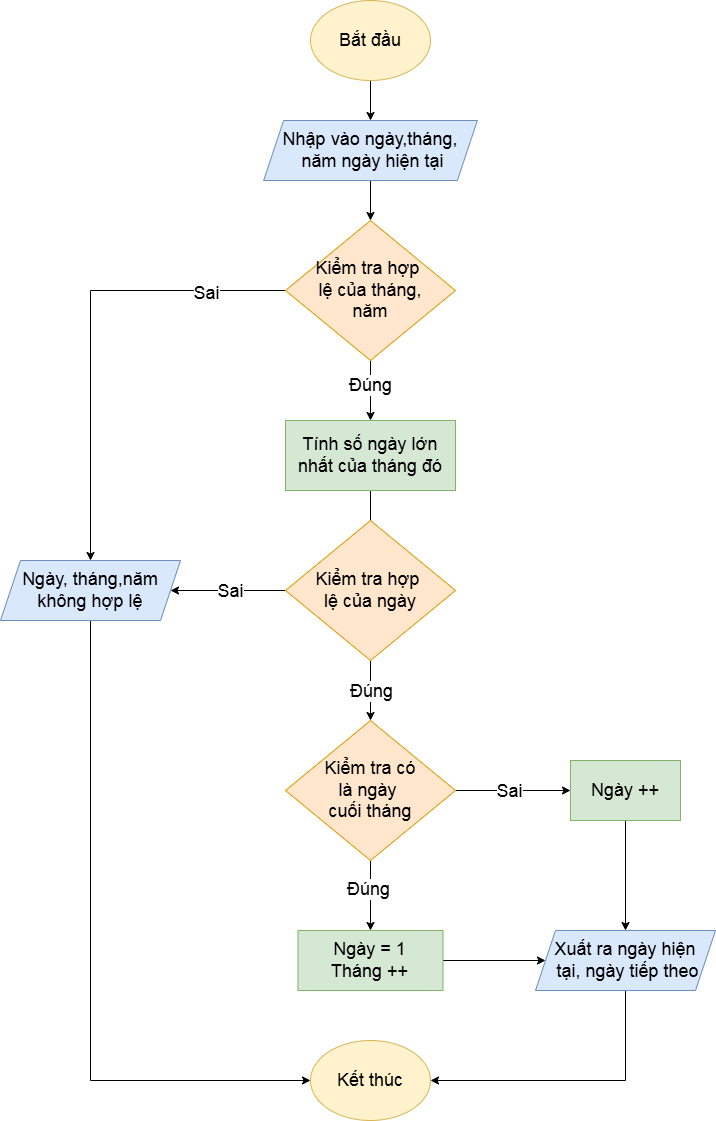

The diagram above was exported from draw.io. Its source (the exported page's mxGraphModel, read from the mxfile embedded in the PNG):
<mxGraphModel dx="1418" dy="754" grid="1" gridSize="10" guides="1" tooltips="1" connect="1" arrows="1" fold="1" page="1" pageScale="1" pageWidth="827" pageHeight="1169" math="0" shadow="0">
  <root>
    <mxCell id="0" />
    <mxCell id="1" parent="0" />
    <mxCell id="-sCKU-_AU4ZvlgowzHT7-13" edge="1" parent="1" source="-sCKU-_AU4ZvlgowzHT7-1" style="edgeStyle=orthogonalEdgeStyle;rounded=0;orthogonalLoop=1;jettySize=auto;html=1;exitX=0.5;exitY=1;exitDx=0;exitDy=0;entryX=0.5;entryY=0;entryDx=0;entryDy=0;" target="-sCKU-_AU4ZvlgowzHT7-3">
      <mxGeometry relative="1" as="geometry" />
    </mxCell>
    <mxCell id="-sCKU-_AU4ZvlgowzHT7-1" parent="1" style="ellipse;whiteSpace=wrap;html=1;fillColor=#fff2cc;strokeColor=#d6b656;" value="&lt;font style=&quot;font-size: 18px;&quot;&gt;Bắt đầu&lt;/font&gt;" vertex="1">
      <mxGeometry height="80" width="120" x="340" y="10" as="geometry" />
    </mxCell>
    <mxCell id="-sCKU-_AU4ZvlgowzHT7-12" edge="1" parent="1" source="-sCKU-_AU4ZvlgowzHT7-3" style="edgeStyle=orthogonalEdgeStyle;rounded=0;orthogonalLoop=1;jettySize=auto;html=1;exitX=0.5;exitY=1;exitDx=0;exitDy=0;entryX=0.5;entryY=0;entryDx=0;entryDy=0;" target="-sCKU-_AU4ZvlgowzHT7-10">
      <mxGeometry relative="1" as="geometry" />
    </mxCell>
    <mxCell id="-sCKU-_AU4ZvlgowzHT7-3" parent="1" style="shape=parallelogram;perimeter=parallelogramPerimeter;whiteSpace=wrap;html=1;fixedSize=1;fillColor=#dae8fc;strokeColor=#6c8ebf;" value="&lt;span style=&quot;font-size: 18px;&quot;&gt;Nhập vào ngày,&lt;/span&gt;&lt;span style=&quot;font-size: 18px; background-color: transparent; color: light-dark(rgb(0, 0, 0), rgb(255, 255, 255));&quot;&gt;tháng,&lt;/span&gt;&lt;div&gt;&lt;span style=&quot;font-size: 18px; background-color: transparent; color: light-dark(rgb(0, 0, 0), rgb(255, 255, 255));&quot;&gt;&amp;nbsp;năm ngày hiện tại&lt;/span&gt;&lt;/div&gt;" vertex="1">
      <mxGeometry height="60" width="213.75" x="293.12" y="130" as="geometry" />
    </mxCell>
    <mxCell id="-sCKU-_AU4ZvlgowzHT7-19" edge="1" parent="1" source="-sCKU-_AU4ZvlgowzHT7-6" style="edgeStyle=orthogonalEdgeStyle;rounded=0;orthogonalLoop=1;jettySize=auto;html=1;exitX=0.5;exitY=1;exitDx=0;exitDy=0;">
      <mxGeometry relative="1" as="geometry">
        <mxPoint x="400" y="560" as="targetPoint" />
      </mxGeometry>
    </mxCell>
    <mxCell id="-sCKU-_AU4ZvlgowzHT7-6" parent="1" style="rounded=0;whiteSpace=wrap;html=1;fillColor=#d5e8d4;strokeColor=#82b366;" value="&lt;span style=&quot;font-size: 18px;&quot;&gt;Tính số ngày lớn&lt;/span&gt;&lt;div&gt;&lt;span style=&quot;font-size: 18px;&quot;&gt;nhất của tháng đó&lt;/span&gt;&lt;/div&gt;" vertex="1">
      <mxGeometry height="70" width="170" x="315" y="430" as="geometry" />
    </mxCell>
    <mxCell id="-sCKU-_AU4ZvlgowzHT7-14" edge="1" parent="1" source="-sCKU-_AU4ZvlgowzHT7-10" style="edgeStyle=orthogonalEdgeStyle;rounded=0;orthogonalLoop=1;jettySize=auto;html=1;exitX=0.5;exitY=1;exitDx=0;exitDy=0;entryX=0.5;entryY=0;entryDx=0;entryDy=0;" target="-sCKU-_AU4ZvlgowzHT7-6">
      <mxGeometry relative="1" as="geometry" />
    </mxCell>
    <mxCell id="-sCKU-_AU4ZvlgowzHT7-15" connectable="0" parent="-sCKU-_AU4ZvlgowzHT7-14" style="edgeLabel;html=1;align=center;verticalAlign=middle;resizable=0;points=[];" value="&lt;span style=&quot;font-size: 18px;&quot;&gt;Đúng&lt;/span&gt;" vertex="1">
      <mxGeometry relative="1" x="-0.16" y="-2" as="geometry">
        <mxPoint x="2" y="-1" as="offset" />
      </mxGeometry>
    </mxCell>
    <mxCell id="-sCKU-_AU4ZvlgowzHT7-49" edge="1" parent="1" source="-sCKU-_AU4ZvlgowzHT7-10" style="edgeStyle=orthogonalEdgeStyle;rounded=0;orthogonalLoop=1;jettySize=auto;html=1;exitX=0;exitY=0.5;exitDx=0;exitDy=0;entryX=0.5;entryY=0;entryDx=0;entryDy=0;" target="-sCKU-_AU4ZvlgowzHT7-18">
      <mxGeometry relative="1" as="geometry" />
    </mxCell>
    <mxCell id="-sCKU-_AU4ZvlgowzHT7-50" connectable="0" parent="-sCKU-_AU4ZvlgowzHT7-49" style="edgeLabel;html=1;align=center;verticalAlign=middle;resizable=0;points=[];" value="&lt;font style=&quot;font-size: 18px;&quot;&gt;Sai&lt;/font&gt;" vertex="1">
      <mxGeometry relative="1" x="-0.6603" y="2" as="geometry">
        <mxPoint as="offset" />
      </mxGeometry>
    </mxCell>
    <mxCell id="-sCKU-_AU4ZvlgowzHT7-10" parent="1" style="rhombus;whiteSpace=wrap;html=1;fillColor=#ffe6cc;strokeColor=#d79b00;" value="&lt;font style=&quot;font-size: 18px;&quot;&gt;Kiểm tra hợp&amp;nbsp;&lt;/font&gt;&lt;div&gt;&lt;font style=&quot;font-size: 18px;&quot;&gt;lệ&amp;nbsp;&lt;/font&gt;&lt;span style=&quot;font-size: 18px; background-color: transparent; color: light-dark(rgb(0, 0, 0), rgb(255, 255, 255));&quot;&gt;của tháng,&lt;/span&gt;&lt;div&gt;&lt;div&gt;&lt;font style=&quot;font-size: 18px;&quot;&gt;năm&lt;/font&gt;&lt;/div&gt;&lt;/div&gt;&lt;/div&gt;" vertex="1">
      <mxGeometry height="140" width="170" x="314.99" y="230" as="geometry" />
    </mxCell>
    <mxCell id="-sCKU-_AU4ZvlgowzHT7-52" edge="1" parent="1" source="-sCKU-_AU4ZvlgowzHT7-18" style="edgeStyle=orthogonalEdgeStyle;rounded=0;orthogonalLoop=1;jettySize=auto;html=1;exitX=0.5;exitY=1;exitDx=0;exitDy=0;entryX=0;entryY=0.5;entryDx=0;entryDy=0;" target="-sCKU-_AU4ZvlgowzHT7-51">
      <mxGeometry relative="1" as="geometry">
        <mxPoint x="120" y="1090" as="targetPoint" />
      </mxGeometry>
    </mxCell>
    <mxCell id="-sCKU-_AU4ZvlgowzHT7-18" parent="1" style="shape=parallelogram;perimeter=parallelogramPerimeter;whiteSpace=wrap;html=1;fixedSize=1;fillColor=#dae8fc;strokeColor=#6c8ebf;" value="&lt;span style=&quot;font-size: 18px;&quot;&gt;Ngày, tháng,năm&lt;/span&gt;&lt;div&gt;&lt;span style=&quot;font-size: 18px;&quot;&gt;không hợp lệ&lt;/span&gt;&lt;/div&gt;" vertex="1">
      <mxGeometry height="60" width="180" x="30" y="570" as="geometry" />
    </mxCell>
    <mxCell id="-sCKU-_AU4ZvlgowzHT7-27" edge="1" parent="1" source="-sCKU-_AU4ZvlgowzHT7-20" style="edgeStyle=orthogonalEdgeStyle;rounded=0;orthogonalLoop=1;jettySize=auto;html=1;exitX=0.5;exitY=1;exitDx=0;exitDy=0;entryX=0.5;entryY=0;entryDx=0;entryDy=0;" target="-sCKU-_AU4ZvlgowzHT7-30">
      <mxGeometry relative="1" as="geometry">
        <mxPoint x="400" y="770" as="targetPoint" />
      </mxGeometry>
    </mxCell>
    <mxCell id="-sCKU-_AU4ZvlgowzHT7-29" connectable="0" parent="-sCKU-_AU4ZvlgowzHT7-27" style="edgeLabel;html=1;align=center;verticalAlign=middle;resizable=0;points=[];" value="&lt;span style=&quot;font-size: 18px;&quot;&gt;Đúng&lt;/span&gt;" vertex="1">
      <mxGeometry relative="1" x="-0.1333" y="2" as="geometry">
        <mxPoint x="-2" y="4" as="offset" />
      </mxGeometry>
    </mxCell>
    <mxCell id="-sCKU-_AU4ZvlgowzHT7-31" edge="1" parent="1" source="-sCKU-_AU4ZvlgowzHT7-20" style="edgeStyle=orthogonalEdgeStyle;rounded=0;orthogonalLoop=1;jettySize=auto;html=1;exitX=0;exitY=0.5;exitDx=0;exitDy=0;entryX=1;entryY=0.5;entryDx=0;entryDy=0;" target="-sCKU-_AU4ZvlgowzHT7-18">
      <mxGeometry relative="1" as="geometry" />
    </mxCell>
    <mxCell id="-sCKU-_AU4ZvlgowzHT7-32" connectable="0" parent="-sCKU-_AU4ZvlgowzHT7-31" style="edgeLabel;html=1;align=center;verticalAlign=middle;resizable=0;points=[];" value="&lt;font style=&quot;font-size: 18px;&quot;&gt;Sai&lt;/font&gt;" vertex="1">
      <mxGeometry relative="1" x="-0.0261" y="3" as="geometry">
        <mxPoint y="-3" as="offset" />
      </mxGeometry>
    </mxCell>
    <mxCell id="-sCKU-_AU4ZvlgowzHT7-20" parent="1" style="rhombus;whiteSpace=wrap;html=1;fillColor=#ffe6cc;strokeColor=#d79b00;" value="&lt;font style=&quot;font-size: 18px;&quot;&gt;Kiểm tra hợp&amp;nbsp;&lt;/font&gt;&lt;div&gt;&lt;font style=&quot;font-size: 18px;&quot;&gt;lệ&amp;nbsp;&lt;/font&gt;&lt;span style=&quot;font-size: 18px; background-color: transparent; color: light-dark(rgb(0, 0, 0), rgb(255, 255, 255));&quot;&gt;của ngày&lt;/span&gt;&lt;/div&gt;" vertex="1">
      <mxGeometry height="140" width="170" x="315" y="530" as="geometry" />
    </mxCell>
    <mxCell id="-sCKU-_AU4ZvlgowzHT7-37" edge="1" parent="1" source="-sCKU-_AU4ZvlgowzHT7-30" style="edgeStyle=orthogonalEdgeStyle;rounded=0;orthogonalLoop=1;jettySize=auto;html=1;exitX=0.5;exitY=1;exitDx=0;exitDy=0;entryX=0.5;entryY=0;entryDx=0;entryDy=0;" target="-sCKU-_AU4ZvlgowzHT7-36">
      <mxGeometry relative="1" as="geometry" />
    </mxCell>
    <mxCell id="-sCKU-_AU4ZvlgowzHT7-38" connectable="0" parent="-sCKU-_AU4ZvlgowzHT7-37" style="edgeLabel;html=1;align=center;verticalAlign=middle;resizable=0;points=[];" value="&lt;span style=&quot;font-size: 18px;&quot;&gt;Đúng&lt;/span&gt;" vertex="1">
      <mxGeometry relative="1" x="-0.16" y="-2" as="geometry">
        <mxPoint as="offset" />
      </mxGeometry>
    </mxCell>
    <mxCell id="-sCKU-_AU4ZvlgowzHT7-44" edge="1" parent="1" source="-sCKU-_AU4ZvlgowzHT7-30" style="edgeStyle=orthogonalEdgeStyle;rounded=0;orthogonalLoop=1;jettySize=auto;html=1;exitX=1;exitY=0.5;exitDx=0;exitDy=0;entryX=0;entryY=0.5;entryDx=0;entryDy=0;" target="-sCKU-_AU4ZvlgowzHT7-41">
      <mxGeometry relative="1" as="geometry" />
    </mxCell>
    <mxCell id="-sCKU-_AU4ZvlgowzHT7-45" connectable="0" parent="-sCKU-_AU4ZvlgowzHT7-44" style="edgeLabel;html=1;align=center;verticalAlign=middle;resizable=0;points=[];" value="&lt;font style=&quot;font-size: 18px;&quot;&gt;Sai&lt;/font&gt;" vertex="1">
      <mxGeometry relative="1" x="-0.0768" y="2" as="geometry">
        <mxPoint y="2" as="offset" />
      </mxGeometry>
    </mxCell>
    <mxCell id="-sCKU-_AU4ZvlgowzHT7-30" parent="1" style="rhombus;whiteSpace=wrap;html=1;fillColor=#ffe6cc;strokeColor=#d79b00;" value="&lt;font style=&quot;font-size: 18px;&quot;&gt;Kiểm tra có&lt;/font&gt;&lt;div&gt;&lt;font style=&quot;font-size: 18px;&quot;&gt;là ngày&amp;nbsp;&lt;/font&gt;&lt;/div&gt;&lt;div&gt;&lt;font style=&quot;font-size: 18px;&quot;&gt;cuối tháng&lt;/font&gt;&lt;/div&gt;" vertex="1">
      <mxGeometry height="140" width="170" x="315" y="730" as="geometry" />
    </mxCell>
    <mxCell id="-sCKU-_AU4ZvlgowzHT7-48" edge="1" parent="1" source="-sCKU-_AU4ZvlgowzHT7-36" style="edgeStyle=orthogonalEdgeStyle;rounded=0;orthogonalLoop=1;jettySize=auto;html=1;exitX=1;exitY=0.5;exitDx=0;exitDy=0;entryX=0;entryY=0.5;entryDx=0;entryDy=0;" target="-sCKU-_AU4ZvlgowzHT7-46">
      <mxGeometry relative="1" as="geometry" />
    </mxCell>
    <mxCell id="-sCKU-_AU4ZvlgowzHT7-36" parent="1" style="rounded=0;whiteSpace=wrap;html=1;fillColor=#d5e8d4;strokeColor=#82b366;" value="&lt;div&gt;&lt;span style=&quot;font-size: 18px;&quot;&gt;Ngày = 1&lt;/span&gt;&lt;/div&gt;&lt;div&gt;&lt;span style=&quot;font-size: 18px;&quot;&gt;Tháng ++&lt;/span&gt;&lt;/div&gt;" vertex="1">
      <mxGeometry height="60" width="144.99" x="327.5" y="940" as="geometry" />
    </mxCell>
    <mxCell id="-sCKU-_AU4ZvlgowzHT7-47" edge="1" parent="1" source="-sCKU-_AU4ZvlgowzHT7-41" style="edgeStyle=orthogonalEdgeStyle;rounded=0;orthogonalLoop=1;jettySize=auto;html=1;exitX=0.5;exitY=1;exitDx=0;exitDy=0;" target="-sCKU-_AU4ZvlgowzHT7-46">
      <mxGeometry relative="1" as="geometry" />
    </mxCell>
    <mxCell id="-sCKU-_AU4ZvlgowzHT7-41" parent="1" style="rounded=0;whiteSpace=wrap;html=1;fillColor=#d5e8d4;strokeColor=#82b366;" value="&lt;div&gt;&lt;span style=&quot;font-size: 18px;&quot;&gt;Ngày ++&lt;/span&gt;&lt;/div&gt;" vertex="1">
      <mxGeometry height="60" width="110" x="600" y="770" as="geometry" />
    </mxCell>
    <mxCell id="-sCKU-_AU4ZvlgowzHT7-54" edge="1" parent="1" source="-sCKU-_AU4ZvlgowzHT7-46" style="edgeStyle=orthogonalEdgeStyle;rounded=0;orthogonalLoop=1;jettySize=auto;html=1;exitX=0.5;exitY=1;exitDx=0;exitDy=0;entryX=1;entryY=0.5;entryDx=0;entryDy=0;" target="-sCKU-_AU4ZvlgowzHT7-51">
      <mxGeometry relative="1" as="geometry" />
    </mxCell>
    <mxCell id="-sCKU-_AU4ZvlgowzHT7-46" parent="1" style="shape=parallelogram;perimeter=parallelogramPerimeter;whiteSpace=wrap;html=1;fixedSize=1;fillColor=#dae8fc;strokeColor=#6c8ebf;" value="&lt;span style=&quot;font-size: 18px;&quot;&gt;Xuất ra ngày hiện&lt;/span&gt;&lt;div&gt;&lt;span style=&quot;font-size: 18px;&quot;&gt;&amp;nbsp;tại,&amp;nbsp;&lt;/span&gt;&lt;span style=&quot;font-size: 18px; background-color: transparent; color: light-dark(rgb(0, 0, 0), rgb(255, 255, 255));&quot;&gt;ngày tiếp theo&lt;/span&gt;&lt;/div&gt;" vertex="1">
      <mxGeometry height="60" width="180" x="565" y="940" as="geometry" />
    </mxCell>
    <mxCell id="-sCKU-_AU4ZvlgowzHT7-51" parent="1" style="ellipse;whiteSpace=wrap;html=1;fillColor=#fff2cc;strokeColor=#d6b656;" value="&lt;font style=&quot;font-size: 18px;&quot;&gt;Kết thúc&lt;/font&gt;" vertex="1">
      <mxGeometry height="80" width="120" x="340" y="1050" as="geometry" />
    </mxCell>
  </root>
</mxGraphModel>